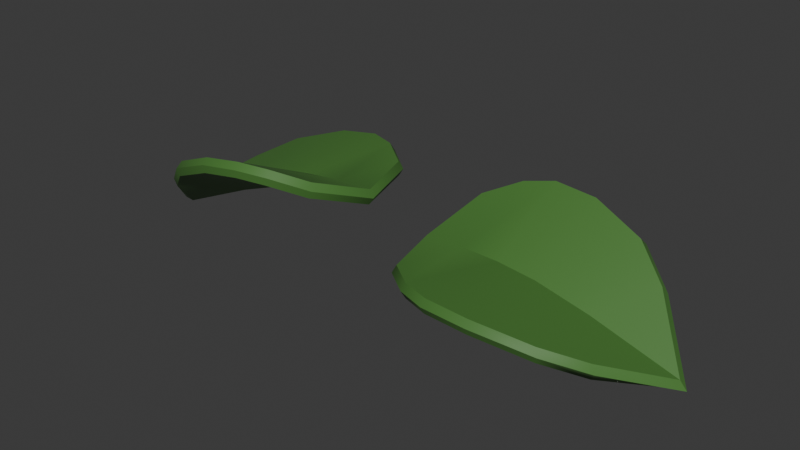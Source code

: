 # Source: vine-leaves-2.blend  (saved by Blender 4.5.87; exported with 4.5.12 LTS)
import bpy
from mathutils import Matrix  # noqa: F401  (used for matrix-valued properties, if any)

bpy.ops.wm.read_factory_settings(use_empty=True)
scene = bpy.context.scene
scene.name = 'Scene'

# ---- collections
col_collection = bpy.data.collections.new('Collection'); scene.collection.children.link(col_collection)

# ---- materials (node trees are filled in below, after node groups)
mat_material = bpy.data.materials.new('Material')

# ---- node groups
ng_auto_smooth = bpy.data.node_groups.new('Auto Smooth', 'GeometryNodeTree')
_s = ng_auto_smooth.interface.new_socket(name='Geometry', in_out='OUTPUT', socket_type='NodeSocketGeometry')
_s = ng_auto_smooth.interface.new_socket(name='Geometry', in_out='INPUT', socket_type='NodeSocketGeometry')
_s = ng_auto_smooth.interface.new_socket(name='Angle', in_out='INPUT', socket_type='NodeSocketFloat')
_s.subtype = 'ANGLE'
_s.min_value = 0.0
_s.max_value = 3.142
ng_auto_smooth.is_modifier = True
_N = ng_auto_smooth.nodes; _L = ng_auto_smooth.links
n0 = _N.new('NodeGroupOutput'); n0.name = 'Group Output'; n0.location = (480, -100)
n1 = _N.new('NodeGroupInput'); n1.name = 'Group Input'; n1.location = (-420, -300)
n2 = _N.new('NodeGroupInput'); n2.name = 'Group Input.001'; n2.location = (-60, -100)
n3 = _N.new('GeometryNodeSetShadeSmooth'); n3.name = 'Set Shade Smooth'; n3.location = (120, -100)
n3.domain = 'EDGE'
n4 = _N.new('GeometryNodeSetShadeSmooth'); n4.name = 'Set Shade Smooth.001'; n4.location = (300, -100)
n5 = _N.new('GeometryNodeInputMeshEdgeAngle'); n5.name = 'Edge Angle'; n5.location = (-420, -220)
n6 = _N.new('GeometryNodeInputEdgeSmooth'); n6.name = 'Is Edge Smooth'; n6.location = (-60, -160)
n7 = _N.new('GeometryNodeInputShadeSmooth'); n7.name = 'Is Face Smooth'; n7.location = (-240, -340)
n8 = _N.new('FunctionNodeBooleanMath'); n8.name = 'Boolean Math'; n8.location = (-60, -220)
n9 = _N.new('FunctionNodeCompare'); n9.name = 'Compare'; n9.location = (-240, -180)
n9.operation = 'LESS_EQUAL'
_L.new(n5.outputs[0], n9.inputs[0])
_L.new(n4.outputs[0], n0.inputs[0])
_L.new(n1.outputs[1], n9.inputs[1])
_L.new(n9.outputs[0], n8.inputs[0])
_L.new(n7.outputs[0], n8.inputs[1])
_L.new(n2.outputs[0], n3.inputs[0])
_L.new(n6.outputs[0], n3.inputs[1])
_L.new(n3.outputs[0], n4.inputs[0])
_L.new(n8.outputs[0], n3.inputs[2])
n0.is_active_output = True

# ---- material node trees
mat_material.use_nodes = True; mat_material.node_tree.nodes.clear()
_N = mat_material.node_tree.nodes; _L = mat_material.node_tree.links
n0 = _N.new('ShaderNodeBsdfPrincipled'); n0.name = 'Principled BSDF'; n0.location = (-200, 100)
n0.inputs[0].default_value = (0.072, 0.2, 0.04, 1.0)
n1 = _N.new('ShaderNodeOutputMaterial'); n1.name = 'Material Output'; n1.location = (200, 100)
_L.new(n0.outputs[0], n1.inputs[0])
n1.is_active_output = True

# ---- world
world_world = bpy.data.worlds.new('World'); scene.world = world_world
world_world.use_nodes = True; world_world.node_tree.nodes.clear()
_N = world_world.node_tree.nodes; _L = world_world.node_tree.links
n0 = _N.new('ShaderNodeOutputWorld'); n0.name = 'World Output'; n0.location = (300, 300)
n1 = _N.new('ShaderNodeBackground'); n1.name = 'Background'; n1.location = (10, 300)
n1.inputs[0].default_value = (0.05088, 0.05088, 0.05088, 1.0)
_L.new(n1.outputs[0], n0.inputs[0])
n0.is_active_output = True
world_world.color = (0.05088, 0.05088, 0.05088)
world_world.sun_shadow_jitter_overblur = 0.0

# ---- meshes
me_pothos_vine_large_b = bpy.data.meshes.new('pothos_vine_large_B')
me_pothos_vine_large_b.from_pydata([(0.1135, 0.02677, -0.00154), (0.02464, 0.02758, 0.01188), (0.1135, -0.02434, -0.01126), (0.02464, -0.03001, 0.0009269), (0.01667, -4.349e-11, 2.287e-10), (0.1354, 0.004582, -0.0241), (0.03912, -0.04185, 0.003296), (0.05263, -0.04689, 0.00391), (0.07248, -0.04624, 0.002222), (0.09741, -0.03789, -0.003782), (0.09741, 0.03663, 0.01039), (0.07248, 0.0422, 0.01904), (0.05263, 0.04218, 0.02085), (0.03912, 0.03772, 0.01843), (0.0961, 0.001825, -0.009598), (0.07124, 0.0004922, -0.002588), (0.05341, 3.28e-05, -0.0001725), (0.03565, -8.688e-05, 0.0004569), (0.0169, 0.001318, -0.006932), (0.02486, -0.02995, -0.006067), (0.1334, 0.005612, -0.02951), (0.1133, 0.02923, -0.008219), (0.09732, -0.03781, -0.01086), (0.1133, -0.02417, -0.01837), (0.0392, 0.04029, 0.01192), (0.02486, 0.03009, 0.005349), (0.03606, 0.001237, -0.006504), (0.0392, -0.04186, -0.003695), (0.05259, -0.0469, -0.003082), (0.07239, -0.0462, -0.004795), (0.09732, 0.03915, 0.003776), (0.07239, 0.04474, 0.0125), (0.05259, 0.04475, 0.01434), (0.09553, 0.003108, -0.01635), (0.07108, 0.001836, -0.009656), (0.05305, 0.001374, -0.007226), (0.07263, 0.04507, 0.01636), (0.09864, 0.03924, 0.007462), (0.1384, 0.00544, -0.02861), (0.1153, -0.02511, -0.01522), (0.0519, 0.0451, 0.01809), (0.03791, 0.04045, 0.01557), (0.03791, -0.04334, -0.0003661), (0.02292, -0.031, -0.002832), (0.01463, 0.0007214, -0.003794), (0.0519, -0.04859, 0.0002724), (0.1153, 0.02894, -0.004941), (0.07263, -0.04792, -0.001322), (0.09864, -0.03924, -0.007459), (0.02292, 0.02987, 0.008742), (-0.113, -0.02673, 0.001408), (-0.02543, -0.02611, 0.02131), (-0.1133, 0.02454, -0.007486), (-0.02577, 0.03166, 0.01129), (-0.01716, 0.001816, 0.01048), (-0.1337, -0.004569, -0.02235), (-0.04062, 0.04318, 0.01277), (-0.05423, 0.04796, 0.01247), (-0.0739, 0.04697, 0.009314), (-0.09814, 0.03825, 0.001363), (-0.0977, -0.03649, 0.01433), (-0.07337, -0.04174, 0.0247), (-0.05371, -0.04138, 0.02797), (-0.04015, -0.03663, 0.02662), (-0.09563, -0.001327, -0.00496), (-0.07138, 0.0003499, 0.003879), (-0.05378, 0.001101, 0.007607), (-0.03612, 0.001541, 0.009543), (-0.01686, 0.0006116, 0.003532), (-0.02548, 0.03171, 0.004297), (-0.1313, -0.005469, -0.02762), (-0.1123, -0.02907, -0.005277), (-0.09754, 0.03829, -0.005687), (-0.1126, 0.02449, -0.01457), (-0.03971, -0.03909, 0.02009), (-0.02513, -0.02851, 0.01474), (-0.036, 0.0003284, 0.002551), (-0.04019, 0.0433, 0.005793), (-0.05369, 0.04808, 0.005499), (-0.07329, 0.04705, 0.002323), (-0.09708, -0.03889, 0.007704), (-0.07275, -0.04416, 0.01815), (-0.05314, -0.04384, 0.02145), (-0.09454, -0.002484, -0.01167), (-0.07068, -0.0008702, -0.003178), (-0.05288, -0.0001134, 0.0005787), (-0.07326, -0.04456, 0.02198), (-0.09866, -0.03906, 0.01128), (-0.1363, -0.005406, -0.02709), (-0.1149, 0.02533, -0.01156), (-0.05272, -0.04423, 0.02522), (-0.03868, -0.03929, 0.02381), (-0.03917, 0.04476, 0.009231), (-0.0238, 0.03273, 0.007682), (-0.01483, 0.001197, 0.006837), (-0.05327, 0.04973, 0.008921), (-0.1146, -0.02887, -0.002153), (-0.07381, 0.0487, 0.005796), (-0.09913, 0.03964, -0.002372), (-0.02344, -0.02831, 0.01827)], [], [(14, 10, 0, 5), (9, 14, 5, 2), (3, 4, 17, 6), (6, 17, 16, 7), (7, 16, 15, 8), (8, 15, 14, 9), (4, 1, 13, 17), (17, 13, 12, 16), (16, 12, 11, 15), (15, 11, 10, 14), (33, 20, 21, 30), (22, 23, 20, 33), (19, 27, 26, 18), (27, 28, 35, 26), (28, 29, 34, 35), (29, 22, 33, 34), (18, 26, 24, 25), (26, 35, 32, 24), (35, 34, 31, 32), (34, 33, 30, 31), (37, 36, 31, 30), (39, 38, 20, 23), (36, 40, 32, 31), (40, 41, 24, 32), (43, 42, 27, 19), (44, 43, 19, 18), (42, 45, 28, 27), (38, 46, 21, 20), (45, 47, 29, 28), (48, 39, 23, 22), (47, 48, 22, 29), (41, 49, 25, 24), (46, 37, 30, 21), (49, 44, 18, 25), (1, 4, 44, 49), (0, 10, 37, 46), (13, 1, 49, 41), (8, 9, 48, 47), (9, 2, 39, 48), (7, 8, 47, 45), (5, 0, 46, 38), (6, 7, 45, 42), (4, 3, 43, 44), (3, 6, 42, 43), (12, 13, 41, 40), (11, 12, 40, 36), (2, 5, 38, 39), (10, 11, 36, 37), (64, 60, 50, 55), (59, 64, 55, 52), (53, 54, 67, 56), (56, 67, 66, 57), (57, 66, 65, 58), (58, 65, 64, 59), (54, 51, 63, 67), (67, 63, 62, 66), (66, 62, 61, 65), (65, 61, 60, 64), (83, 70, 71, 80), (72, 73, 70, 83), (69, 77, 76, 68), (77, 78, 85, 76), (78, 79, 84, 85), (79, 72, 83, 84), (68, 76, 74, 75), (76, 85, 82, 74), (85, 84, 81, 82), (84, 83, 80, 81), (87, 86, 81, 80), (89, 88, 70, 73), (86, 90, 82, 81), (90, 91, 74, 82), (93, 92, 77, 69), (94, 93, 69, 68), (92, 95, 78, 77), (88, 96, 71, 70), (95, 97, 79, 78), (98, 89, 73, 72), (97, 98, 72, 79), (91, 99, 75, 74), (96, 87, 80, 71), (99, 94, 68, 75), (51, 54, 94, 99), (50, 60, 87, 96), (63, 51, 99, 91), (58, 59, 98, 97), (59, 52, 89, 98), (57, 58, 97, 95), (55, 50, 96, 88), (56, 57, 95, 92), (54, 53, 93, 94), (53, 56, 92, 93), (62, 63, 91, 90), (61, 62, 90, 86), (52, 55, 88, 89), (60, 61, 86, 87)])
me_pothos_vine_large_b.polygons.foreach_set('use_smooth', [True] * 96)
_k = set([(5, 14), (5, 38), (14, 15), (15, 16), (16, 17), (20, 33), (20, 38), (26, 35), (33, 34), (34, 35), (55, 64), (55, 88), (64, 65), (65, 66), (66, 67), (70, 83), (70, 88), (76, 85), (83, 84), (84, 85)])
me_pothos_vine_large_b.attributes.new('sharp_edge', 'BOOLEAN', 'EDGE').data.foreach_set('value', [ (min(e.vertices), max(e.vertices)) in _k for e in me_pothos_vine_large_b.edges])
_uv = me_pothos_vine_large_b.uv_layers.new(name='UVMap')
_uv.uv.foreach_set('vector', [0.6466, 0.5, 0.8, 1.0, 1.0, 1.0, 1.0, 0.5, 0.8, 0.0, 0.6466, 0.5, 1.0, 0.5, 1.0, 0.0, 0.0, 0.0, 0.0, 0.5, 0.1154, 0.5, 0.2, 0.0, 0.2, 0.0, 0.1154, 0.5, 0.2696, 0.5, 0.4, 0.0, 0.4, 0.0, 0.2696, 0.5, 0.4249, 0.5, 0.6, 0.0, 0.6, 0.0, 0.4249, 0.5, 0.6466, 0.5, 0.8, 0.0, 0.0, 0.5, 0.0, 1.0, 0.2, 1.0, 0.1154, 0.5, 0.1154, 0.5, 0.2, 1.0, 0.4, 1.0, 0.2696, 0.5, 0.2696, 0.5, 0.4, 1.0, 0.6, 1.0, 0.4249, 0.5, 0.4249, 0.5, 0.6, 1.0, 0.8, 1.0, 0.6466, 0.5, 0.6451, 0.5, 0.9944, 0.5, 1.0, 1.0, 0.8, 1.0, 0.8, 0.0, 1.0, 0.0, 0.9944, 0.5, 0.6451, 0.5, 0.0, 0.0, 0.2, 0.0, 0.1428, 0.5, 0.0, 0.5, 0.2, 0.0, 0.4, 0.0, 0.2744, 0.5, 0.1428, 0.5, 0.4, 0.0, 0.6, 0.0, 0.4245, 0.5, 0.2744, 0.5, 0.6, 0.0, 0.8, 0.0, 0.6451, 0.5, 0.4245, 0.5, 0.0, 0.5, 0.1428, 0.5, 0.2, 1.0, 0.0, 1.0, 0.1428, 0.5, 0.2744, 0.5, 0.4, 1.0, 0.2, 1.0, 0.2744, 0.5, 0.4245, 0.5, 0.6, 1.0, 0.4, 1.0, 0.4245, 0.5, 0.6451, 0.5, 0.8, 1.0, 0.6, 1.0, 0.801, 1.0, 0.5991, 1.0, 0.6, 1.0, 0.8, 1.0, 1.002, 0.004344, 1.0, 0.5, 0.9944, 0.5, 1.0, 0.0, 0.5991, 1.0, 0.3997, 1.0, 0.4, 1.0, 0.6, 1.0, 0.3997, 1.0, 0.1995, 1.0, 0.2, 1.0, 0.4, 1.0, -0.002551, -0.003895, 0.1995, 0.0, 0.2, 0.0, 0.0, 0.0, 0.0, 0.5, -0.002551, -0.003895, 0.0, 0.0, 0.0, 0.5, 0.1995, 0.0, 0.3997, 0.0, 0.4, 0.0, 0.2, 0.0, 1.0, 0.5, 1.002, 0.9957, 1.0, 1.0, 0.9944, 0.5, 0.3997, 0.0, 0.5991, 0.0, 0.6, 0.0, 0.4, 0.0, 0.801, 0.0, 1.002, 0.004344, 1.0, 0.0, 0.8, 0.0, 0.5991, 0.0, 0.801, 0.0, 0.8, 0.0, 0.6, 0.0, 0.1995, 1.0, -0.002551, 1.004, 0.0, 1.0, 0.2, 1.0, 1.002, 0.9957, 0.801, 1.0, 0.8, 1.0, 1.0, 1.0, -0.002551, 1.004, 0.0, 0.5, 0.0, 0.5, 0.0, 1.0, 0.0, 1.0, 0.0, 0.5, 0.0, 0.5, -0.002551, 1.004, 1.0, 1.0, 0.8, 1.0, 0.801, 1.0, 1.002, 0.9957, 0.2, 1.0, 0.0, 1.0, -0.002551, 1.004, 0.1995, 1.0, 0.6, 0.0, 0.8, 0.0, 0.801, 0.0, 0.5991, 0.0, 0.8, 0.0, 1.0, 0.0, 1.002, 0.004344, 0.801, 0.0, 0.4, 0.0, 0.6, 0.0, 0.5991, 0.0, 0.3997, 0.0, 1.0, 0.5, 1.0, 1.0, 1.002, 0.9957, 1.0, 0.5, 0.2, 0.0, 0.4, 0.0, 0.3997, 0.0, 0.1995, 0.0, 0.0, 0.5, 0.0, 0.0, -0.002551, -0.003895, 0.0, 0.5, 0.0, 0.0, 0.2, 0.0, 0.1995, 0.0, -0.002551, -0.003895, 0.4, 1.0, 0.2, 1.0, 0.1995, 1.0, 0.3997, 1.0, 0.6, 1.0, 0.4, 1.0, 0.3997, 1.0, 0.5991, 1.0, 1.0, 0.0, 1.0, 0.5, 1.0, 0.5, 1.002, 0.004344, 0.8, 1.0, 0.6, 1.0, 0.5991, 1.0, 0.801, 1.0, 0.6466, 0.5, 0.8, 1.0, 1.0, 1.0, 1.0, 0.5, 0.8, 0.0, 0.6466, 0.5, 1.0, 0.5, 1.0, 0.0, 0.0, 0.0, 0.0, 0.5, 0.1154, 0.5, 0.2, 0.0, 0.2, 0.0, 0.1154, 0.5, 0.2696, 0.5, 0.4, 0.0, 0.4, 0.0, 0.2696, 0.5, 0.4249, 0.5, 0.6, 0.0, 0.6, 0.0, 0.4249, 0.5, 0.6466, 0.5, 0.8, 0.0, 0.0, 0.5, 0.0, 1.0, 0.2, 1.0, 0.1154, 0.5, 0.1154, 0.5, 0.2, 1.0, 0.4, 1.0, 0.2696, 0.5, 0.2696, 0.5, 0.4, 1.0, 0.6, 1.0, 0.4249, 0.5, 0.4249, 0.5, 0.6, 1.0, 0.8, 1.0, 0.6466, 0.5, 0.6451, 0.5, 0.9944, 0.5, 1.0, 1.0, 0.8, 1.0, 0.8, 0.0, 1.0, 0.0, 0.9944, 0.5, 0.6451, 0.5, 0.0, 0.0, 0.2, 0.0, 0.1428, 0.5, 0.0, 0.5, 0.2, 0.0, 0.4, 0.0, 0.2744, 0.5, 0.1428, 0.5, 0.4, 0.0, 0.6, 0.0, 0.4245, 0.5, 0.2744, 0.5, 0.6, 0.0, 0.8, 0.0, 0.6451, 0.5, 0.4245, 0.5, 0.0, 0.5, 0.1428, 0.5, 0.2, 1.0, 0.0, 1.0, 0.1428, 0.5, 0.2744, 0.5, 0.4, 1.0, 0.2, 1.0, 0.2744, 0.5, 0.4245, 0.5, 0.6, 1.0, 0.4, 1.0, 0.4245, 0.5, 0.6451, 0.5, 0.8, 1.0, 0.6, 1.0, 0.801, 1.0, 0.5991, 1.0, 0.6, 1.0, 0.8, 1.0, 1.002, 0.004344, 1.0, 0.5, 0.9944, 0.5, 1.0, 0.0, 0.5991, 1.0, 0.3997, 1.0, 0.4, 1.0, 0.6, 1.0, 0.3997, 1.0, 0.1995, 1.0, 0.2, 1.0, 0.4, 1.0, -0.002551, -0.003895, 0.1995, 0.0, 0.2, 0.0, 0.0, 0.0, 0.0, 0.5, -0.002551, -0.003895, 0.0, 0.0, 0.0, 0.5, 0.1995, 0.0, 0.3997, 0.0, 0.4, 0.0, 0.2, 0.0, 1.0, 0.5, 1.002, 0.9957, 1.0, 1.0, 0.9944, 0.5, 0.3997, 0.0, 0.5991, 0.0, 0.6, 0.0, 0.4, 0.0, 0.801, 0.0, 1.002, 0.004344, 1.0, 0.0, 0.8, 0.0, 0.5991, 0.0, 0.801, 0.0, 0.8, 0.0, 0.6, 0.0, 0.1995, 1.0, -0.002551, 1.004, 0.0, 1.0, 0.2, 1.0, 1.002, 0.9957, 0.801, 1.0, 0.8, 1.0, 1.0, 1.0, -0.002551, 1.004, 0.0, 0.5, 0.0, 0.5, 0.0, 1.0, 0.0, 1.0, 0.0, 0.5, 0.0, 0.5, -0.002551, 1.004, 1.0, 1.0, 0.8, 1.0, 0.801, 1.0, 1.002, 0.9957, 0.2, 1.0, 0.0, 1.0, -0.002551, 1.004, 0.1995, 1.0, 0.6, 0.0, 0.8, 0.0, 0.801, 0.0, 0.5991, 0.0, 0.8, 0.0, 1.0, 0.0, 1.002, 0.004344, 0.801, 0.0, 0.4, 0.0, 0.6, 0.0, 0.5991, 0.0, 0.3997, 0.0, 1.0, 0.5, 1.0, 1.0, 1.002, 0.9957, 1.0, 0.5, 0.2, 0.0, 0.4, 0.0, 0.3997, 0.0, 0.1995, 0.0, 0.0, 0.5, 0.0, 0.0, -0.002551, -0.003895, 0.0, 0.5, 0.0, 0.0, 0.2, 0.0, 0.1995, 0.0, -0.002551, -0.003895, 0.4, 1.0, 0.2, 1.0, 0.1995, 1.0, 0.3997, 1.0, 0.6, 1.0, 0.4, 1.0, 0.3997, 1.0, 0.5991, 1.0, 1.0, 0.0, 1.0, 0.5, 1.0, 0.5, 1.002, 0.004344, 0.8, 1.0, 0.6, 1.0, 0.5991, 1.0, 0.801, 1.0])
me_pothos_vine_large_b.materials.append(mat_material)
me_pothos_vine_large_b.use_remesh_fix_poles = True
me_pothos_vine_large_b.use_remesh_preserve_attributes = False
me_pothos_vine_large_b.update()

# ---- objects
ob_pothos_vine_large_b = bpy.data.objects.new('pothos_vine_large_B', me_pothos_vine_large_b)

# ---- transforms, parenting, visibility, modifiers, constraints
ob_pothos_vine_large_b.location = (0.0, 0.0, 0.0)
ob_pothos_vine_large_b.scale = (25.0, 25.0, 25.0)
_m = ob_pothos_vine_large_b.modifiers.new('Auto Smooth', 'NODES')
_m.node_group = ng_auto_smooth
_gi = [s.identifier for s in ng_auto_smooth.interface.items_tree if s.item_type == 'SOCKET' and s.in_out == 'INPUT']
_m[_gi[1]] = 0.8727  # Angle

# ---- collection membership
col_collection.objects.link(ob_pothos_vine_large_b)

# ---- scene / render settings (as saved in the file)
scene.frame_start = 1; scene.frame_end = 250; scene.frame_set(1)
scene.render.engine = 'BLENDER_EEVEE_NEXT'
bpy.context.view_layer.update()

# ---- added for rendering (the .blend has no active camera and no usable light): camera, sun
cam_auto = bpy.data.cameras.new('AutoCamera')
cam_auto.lens = 50.0
cam_auto.sensor_width = 36.0
cam_auto.clip_end = 1000.0
ob_auto_camera = bpy.data.objects.new('AutoCamera', cam_auto)
scene.collection.objects.link(ob_auto_camera)
ob_auto_camera.location = (6.90404, -8.2397, 5.48329)
ob_auto_camera.rotation_euler = (1.09748, -7.21219e-08, 0.694738)
scene.camera = ob_auto_camera
light_auto_sun = bpy.data.lights.new('AutoSun', 'SUN')
light_auto_sun.energy = 3.0
light_auto_sun.angle = 0.0523599
ob_auto_sun = bpy.data.objects.new('AutoSun', light_auto_sun)
scene.collection.objects.link(ob_auto_sun)
ob_auto_sun.rotation_euler = (0.872665, 0.174533, 0.523599)
bpy.context.view_layer.update()
